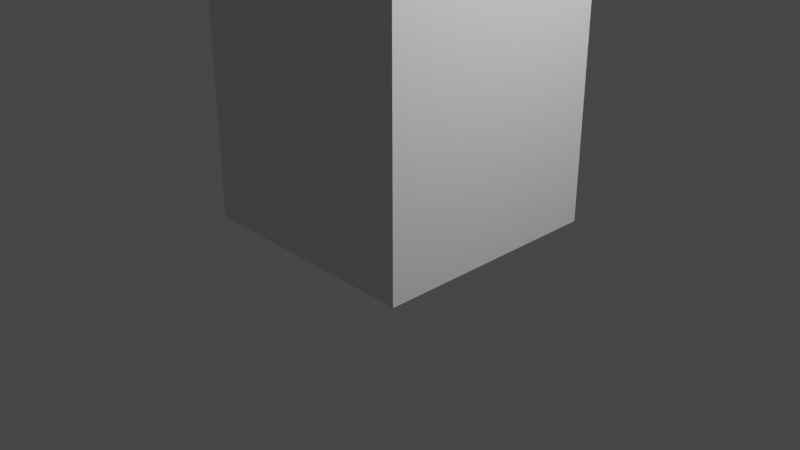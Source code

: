# Source: godRectangle.blend  (saved by Blender 3.1.7; exported with 4.5.12 LTS)
import bpy
from mathutils import Matrix  # noqa: F401  (used for matrix-valued properties, if any)

bpy.ops.wm.read_factory_settings(use_empty=True)
scene = bpy.context.scene
scene.name = 'Scene'

# ---- collections
col_collection = bpy.data.collections.new('Collection'); scene.collection.children.link(col_collection)

# ---- materials (node trees are filled in below, after node groups)
mat_material = bpy.data.materials.new('Material')
mat_material.alpha_threshold = 0.0
mat_material.use_transparent_shadow = False
mat_material.line_color = (0.0, 0.0, 0.0, 1.0)

# ---- material node trees
mat_material.use_nodes = True; mat_material.node_tree.nodes.clear()
_N = mat_material.node_tree.nodes; _L = mat_material.node_tree.links
n0 = _N.new('ShaderNodeOutputMaterial'); n0.name = 'Material Output'; n0.location = (300, 300)
n1 = _N.new('ShaderNodeBsdfPrincipled'); n1.name = 'Principled BSDF'; n1.location = (10, 300)
n1.distribution = 'GGX'
n1.subsurface_method = 'RANDOM_WALK_SKIN'
n1.inputs[2].default_value = 0.4
n1.inputs[3].default_value = 1.45
n1.inputs[27].default_value = (0.0, 0.0, 0.0, 1.0)
n1.inputs[28].default_value = 1.0
_L.new(n1.outputs[0], n0.inputs[0])
n0.is_active_output = True

# ---- world
world_world = bpy.data.worlds.new('World'); scene.world = world_world
world_world.use_nodes = True; world_world.node_tree.nodes.clear()
_N = world_world.node_tree.nodes; _L = world_world.node_tree.links
n0 = _N.new('ShaderNodeOutputWorld'); n0.name = 'World Output'; n0.location = (300, 300)
n1 = _N.new('ShaderNodeBackground'); n1.name = 'Background'; n1.location = (10, 300)
n1.inputs[0].default_value = (0.05088, 0.05088, 0.05088, 1.0)
_L.new(n1.outputs[0], n0.inputs[0])
n0.is_active_output = True
world_world.color = (0.05088, 0.05088, 0.05088)
world_world.use_sun_shadow = False
world_world.sun_shadow_jitter_overblur = 0.0

# ---- cameras
cam_camera = bpy.data.cameras.new('Camera')
cam_camera.clip_end = 100.0
cam_camera.ortho_scale = 7.314

# ---- lights
light_light = bpy.data.lights.new('Light', 'POINT')
light_light.transmission_factor = 0.0
light_light.energy = 1000.0
light_light.shadow_soft_size = 0.1
light_light.shadow_maximum_resolution = 0.006
light_light.use_absolute_resolution = True

# ---- meshes
me_cube = bpy.data.meshes.new('Cube')
me_cube.from_pydata([(1.0, 1.0, 1.0), (1.0, 1.0, -1.0), (1.0, -1.0, 1.0), (1.0, -1.0, -1.0), (-1.0, 1.0, 1.0), (-1.0, 1.0, -1.0), (-1.0, -1.0, 1.0), (-1.0, -1.0, -1.0)], [], [(0, 4, 6, 2), (3, 2, 6, 7), (7, 6, 4, 5), (5, 1, 3, 7), (1, 0, 2, 3), (5, 4, 0, 1)])
_uv = me_cube.uv_layers.new(name='UVMap')
_uv.uv.foreach_set('vector', [0.625, 0.5, 0.875, 0.5, 0.875, 0.75, 0.625, 0.75, 0.375, 0.75, 0.625, 0.75, 0.625, 1.0, 0.375, 1.0, 0.375, 0.0, 0.625, 0.0, 0.625, 0.25, 0.375, 0.25, 0.125, 0.5, 0.375, 0.5, 0.375, 0.75, 0.125, 0.75, 0.375, 0.5, 0.625, 0.5, 0.625, 0.75, 0.375, 0.75, 0.375, 0.25, 0.625, 0.25, 0.625, 0.5, 0.375, 0.5])
me_cube.materials.append(mat_material)
me_cube.use_remesh_preserve_volume = False
me_cube.use_remesh_preserve_attributes = False
me_cube.use_mirror_vertex_groups = False
me_cube.update()

# ---- objects
ob_cube = bpy.data.objects.new('Cube', me_cube)
ob_light = bpy.data.objects.new('Light', light_light)
ob_camera = bpy.data.objects.new('Camera', cam_camera)

# ---- transforms, parenting, visibility, modifiers, constraints
ob_cube.location = (0.0, 0.0, 3.75)
ob_cube.rotation_euler = (1.571, 0.0, 1.571)
ob_cube.scale = (1.25, 3.75, 1.25)
ob_cube.lock_rotations_4d = False
ob_cube.empty_display_type = 'ARROWS'
ob_cube.lineart.crease_threshold = 0.0
ob_light.location = (4.076, 1.005, 5.904)
ob_light.rotation_euler = (0.6503, 0.05522, 1.866)
ob_light.lock_rotations_4d = False
ob_light.empty_display_type = 'ARROWS'
ob_light.color = (0.0, 0.0, 0.0, 0.0)
ob_light.lineart.crease_threshold = 0.0
ob_camera.location = (7.359, -6.926, 4.958)
ob_camera.rotation_euler = (1.109, 0.0, 0.8149)
ob_camera.lock_rotations_4d = False
ob_camera.empty_display_type = 'ARROWS'
ob_camera.color = (0.0, 0.0, 0.0, 0.0)
ob_camera.display_type = 'WIRE'
ob_camera.lineart.crease_threshold = 0.0

# ---- collection membership
col_collection.objects.link(ob_cube)
col_collection.objects.link(ob_light)
col_collection.objects.link(ob_camera)

# ---- scene / render settings (as saved in the file)
scene.camera = ob_camera
scene.frame_start = 1; scene.frame_end = 250; scene.frame_set(1)
scene.render.engine = 'BLENDER_EEVEE_NEXT'
scene.cycles.sampling_pattern = 'TABULATED_SOBOL'
scene.cycles.use_light_tree = False
scene.view_settings.view_transform = 'Filmic'
bpy.context.view_layer.update()

